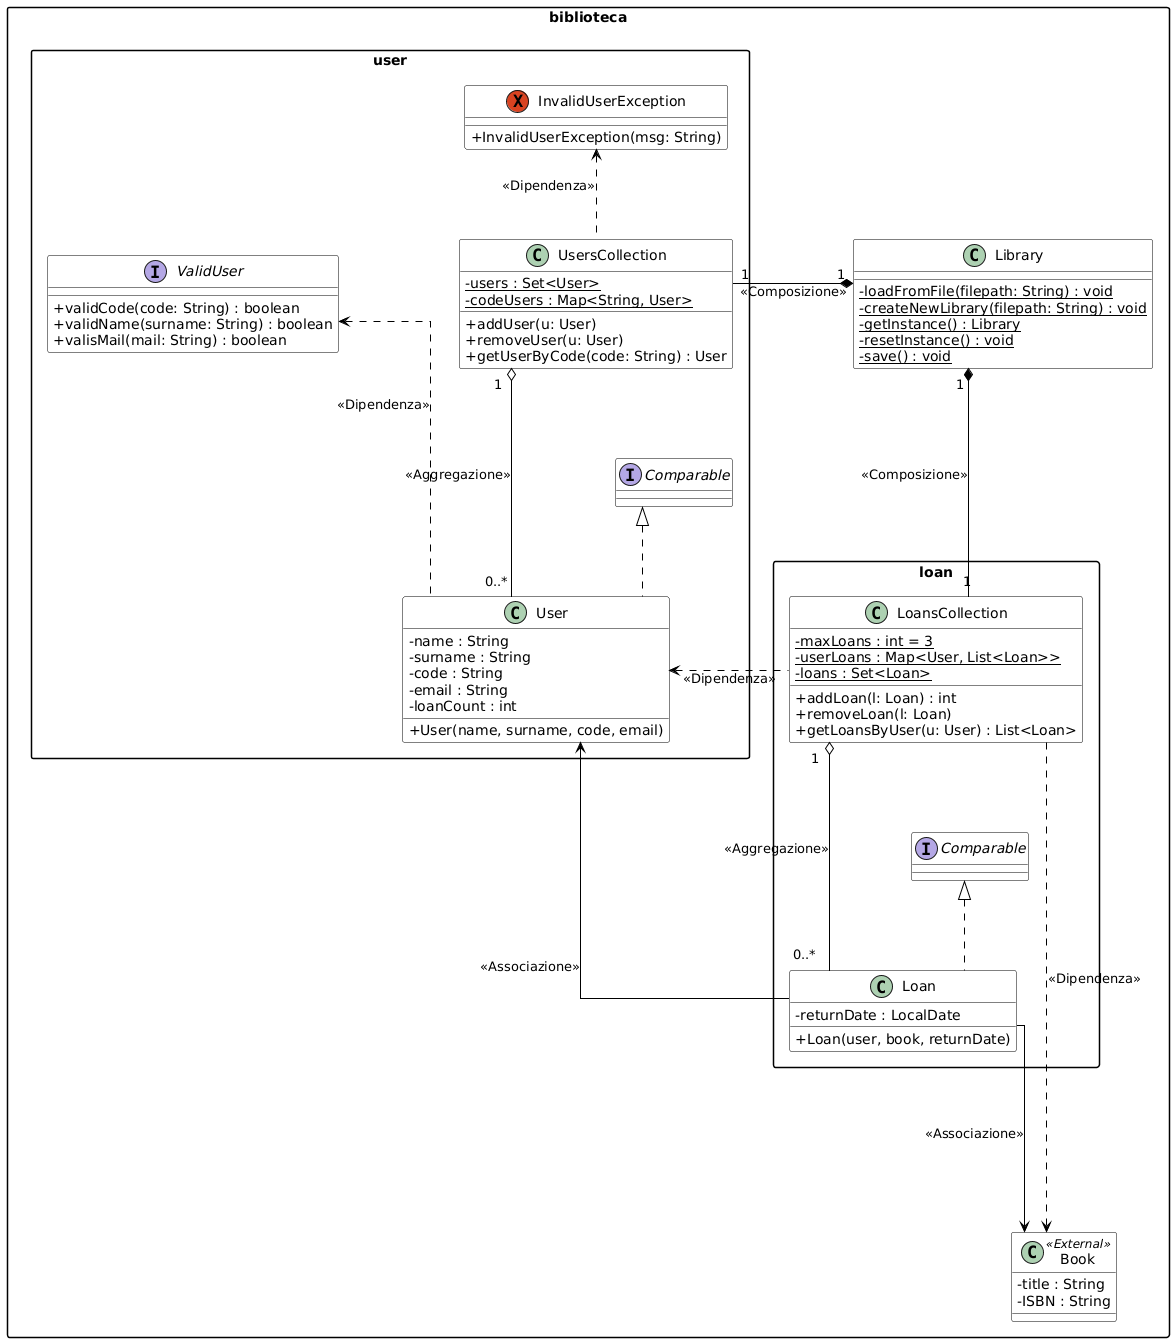

The diagram above was rendered by PlantUML. Its source (embedded in the PNG):
@startuml
' --- STILE E LAYOUT ---
skinparam classAttributeIconSize 0
skinparam linetype ortho
skinparam nodesep 120
skinparam ranksep 90
skinparam packageStyle rectangle

' Colori opzionali
skinparam class {
    BackgroundColor White
    BorderColor Black
    ArrowColor Black
}

package "biblioteca" {

    class Library {
        - {static} loadFromFile(filepath: String) : void
        - {static} createNewLibrary(filepath: String) : void
        - {static} getInstance() : Library
        - {static} resetInstance() : void
        - {static} save() : void
    }

    package "user" {
        
        exception InvalidUserException {
            + InvalidUserException(msg: String)
        }

        interface ComparableAsUser as "Comparable"
        
        interface ValidUser {
            + validCode(code: String) : boolean
            + validName(surname: String) : boolean
            + valisMail(mail: String) : boolean
        }

        class UsersCollection {
            - {static} users : Set<User>
            - {static} codeUsers : Map<String, User>
            + addUser(u: User)
            + removeUser(u: User)
            + getUserByCode(code: String) : User
        }

        class User {
            - name : String
            - surname : String
            - code : String
            - email : String
            - loanCount : int
            + User(name, surname, code, email)
        }
    }

    package "loan" {
        class LoansCollection {
            - {static} maxLoans : int = 3
            - {static} userLoans : Map<User, List<Loan>>
            - {static} loans : Set<Loan>
            + addLoan(l: Loan) : int
            + removeLoan(l: Loan)
            + getLoansByUser(u: User) : List<Loan>
        }

        interface ComparableAsLoan as "Comparable"

        class Loan {
            - returnDate : LocalDate
            + Loan(user, book, returnDate)
        }
    }
    
    class Book <<External>> {
        - title : String
        - ISBN : String
    }
}

' --- RELAZIONI RIORDINATE ---

' 1. IMPLEMENTAZIONI (Interfacce)
biblioteca.user.ComparableAsUser <|.. biblioteca.user.User
'biblioteca.user.ValidUser      <|.. biblioteca.user.User
biblioteca.loan.ComparableAsLoan <|.. biblioteca.loan.Loan

' 2. STRUTTURA PRINCIPALE (Composizioni e Aggregazioni)
' [MODIFICA] Le frecce ora escono dai lati (left e right) invece che dal basso (down)
biblioteca.Library "1" *-left- "1" biblioteca.user.UsersCollection : <<Composizione>>
biblioteca.Library "1" *-right- "1" biblioteca.loan.LoansCollection : <<Composizione>>

' Le collezioni contengono gli oggetti
biblioteca.user.UsersCollection "1" o--down- "0..*" biblioteca.user.User : <<Aggregazione>>
biblioteca.loan.LoansCollection "1" o--down- "0..*" biblioteca.loan.Loan : <<Aggregazione>>

' 3. ECCEZIONI
biblioteca.user.UsersCollection .up.> biblioteca.user.InvalidUserException : <<Dipendenza>>

' 4. DIPENDENZE TRASVERSALI (Cross-Package)
' Collegamenti tra Loan e User (verso sinistra)
biblioteca.loan.Loan -left-> biblioteca.user.User : <<Associazione>>
biblioteca.loan.LoansCollection .left.> biblioteca.user.User : <<Dipendenza>>

' Collegamenti verso Book (verso il basso o destra)
biblioteca.loan.Loan --[hidden]down- Book : <<Associazione>>
biblioteca.loan.Loan -down-> Book : <<Associazione>>


biblioteca.loan.LoansCollection -[hidden]right- Book
biblioteca.loan.LoansCollection ...down.> Book : <<Dipendenza>>

' --- LAYOUT FORZATO (Hidden Arrows) ---

' Posiziona ValidUser a SINISTRA di UsersCollection


' Allinea le due collezioni orizzontalmente (con spazio extra)
biblioteca.user.UsersCollection -[hidden]right- biblioteca.loan.LoansCollection

' Allinea User e Loan orizzontalmente
biblioteca.user.User -[hidden]right- biblioteca.loan.Loan

' Spazio verticale tra Collezioni e Oggetti
biblioteca.user.UsersCollection -[hidden]down- biblioteca.user.User
biblioteca.loan.LoansCollection -[hidden]down- biblioteca.loan.Loan
biblioteca.user.ValidUser ---[hidden]right- biblioteca.user.UsersCollection
biblioteca.user.User ...left.> biblioteca.user.ValidUser: <<Dipendenza>>
@enduml